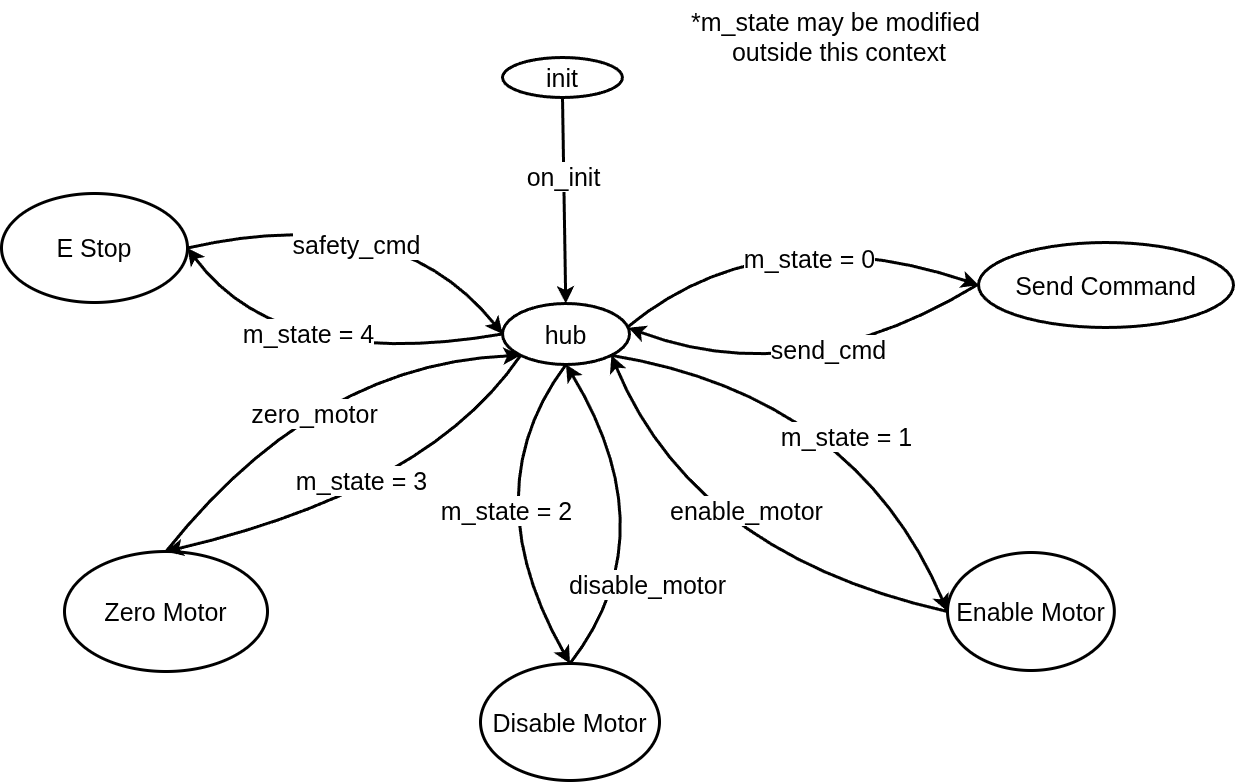

The diagram above was exported from draw.io. Its source (the exported page's mxGraphModel, read from the mxfile embedded in the PNG):
<mxGraphModel dx="3000" dy="2673" grid="0" gridSize="10" guides="1" tooltips="1" connect="1" arrows="1" fold="1" page="0" pageScale="1" pageWidth="850" pageHeight="1100" math="0" shadow="0">
  <root>
    <mxCell id="0" />
    <mxCell id="1" parent="0" />
    <mxCell id="lYLC1xK31M8CO5f51EsO-1" value="&lt;div&gt;Send Command&lt;/div&gt;" style="ellipse;whiteSpace=wrap;html=1;fillColor=none;fontFamily=Helvetica;fontSize=25;strokeWidth=3;" parent="1" vertex="1">
      <mxGeometry x="418" y="-751" width="255" height="85" as="geometry" />
    </mxCell>
    <mxCell id="lYLC1xK31M8CO5f51EsO-23" style="edgeStyle=none;curved=1;rounded=0;orthogonalLoop=1;jettySize=auto;html=1;exitX=0;exitY=0.5;exitDx=0;exitDy=0;entryX=1;entryY=1;entryDx=0;entryDy=0;fontSize=25;startSize=8;endSize=8;fontFamily=Helvetica;strokeColor=default;strokeWidth=3;" parent="1" source="lYLC1xK31M8CO5f51EsO-2" target="lYLC1xK31M8CO5f51EsO-7" edge="1">
      <mxGeometry relative="1" as="geometry">
        <Array as="points">
          <mxPoint x="133" y="-439" />
        </Array>
      </mxGeometry>
    </mxCell>
    <mxCell id="lYLC1xK31M8CO5f51EsO-29" value="enable_motor" style="edgeLabel;html=1;align=center;verticalAlign=middle;resizable=0;points=[];fontSize=25;fontFamily=Helvetica;" parent="lYLC1xK31M8CO5f51EsO-23" vertex="1" connectable="0">
      <mxGeometry x="-0.0961" y="-7" relative="1" as="geometry">
        <mxPoint x="6" y="-48" as="offset" />
      </mxGeometry>
    </mxCell>
    <mxCell id="lYLC1xK31M8CO5f51EsO-2" value="&lt;div&gt;&lt;span style=&quot;background-color: transparent; color: light-dark(rgb(0, 0, 0), rgb(255, 255, 255));&quot;&gt;Enable Motor&lt;/span&gt;&lt;/div&gt;" style="ellipse;whiteSpace=wrap;html=1;fillColor=none;fontFamily=Helvetica;fontSize=25;strokeWidth=3;" parent="1" vertex="1">
      <mxGeometry x="387" y="-441" width="166.83" height="118" as="geometry" />
    </mxCell>
    <mxCell id="lYLC1xK31M8CO5f51EsO-15" style="edgeStyle=none;curved=1;rounded=0;orthogonalLoop=1;jettySize=auto;html=1;exitX=0.5;exitY=1;exitDx=0;exitDy=0;fontSize=25;startSize=8;endSize=8;fontFamily=Helvetica;strokeColor=default;strokeWidth=3;" parent="1" source="lYLC1xK31M8CO5f51EsO-3" target="lYLC1xK31M8CO5f51EsO-7" edge="1">
      <mxGeometry relative="1" as="geometry" />
    </mxCell>
    <mxCell id="lYLC1xK31M8CO5f51EsO-32" value="on_init" style="edgeLabel;html=1;align=center;verticalAlign=middle;resizable=0;points=[];fontSize=25;fontFamily=Helvetica;" parent="lYLC1xK31M8CO5f51EsO-15" vertex="1" connectable="0">
      <mxGeometry x="-0.2452" y="-1" relative="1" as="geometry">
        <mxPoint as="offset" />
      </mxGeometry>
    </mxCell>
    <mxCell id="lYLC1xK31M8CO5f51EsO-3" value="&lt;div&gt;init&lt;/div&gt;" style="ellipse;whiteSpace=wrap;html=1;fillColor=none;fontFamily=Helvetica;fontSize=25;strokeWidth=3;" parent="1" vertex="1">
      <mxGeometry x="-58" y="-936" width="120" height="40" as="geometry" />
    </mxCell>
    <mxCell id="lYLC1xK31M8CO5f51EsO-4" value="&lt;div&gt;&lt;span style=&quot;background-color: transparent; color: light-dark(rgb(0, 0, 0), rgb(255, 255, 255));&quot;&gt;Disable Motor&lt;/span&gt;&lt;/div&gt;" style="ellipse;whiteSpace=wrap;html=1;fillColor=none;fontFamily=Helvetica;fontSize=25;strokeWidth=3;" parent="1" vertex="1">
      <mxGeometry x="-80" y="-330" width="179" height="117" as="geometry" />
    </mxCell>
    <mxCell id="lYLC1xK31M8CO5f51EsO-5" value="&lt;div&gt;&lt;span style=&quot;background-color: transparent; color: light-dark(rgb(0, 0, 0), rgb(255, 255, 255));&quot;&gt;Zero Motor&lt;/span&gt;&lt;/div&gt;" style="ellipse;whiteSpace=wrap;html=1;fillColor=none;fontFamily=Helvetica;fontSize=25;strokeWidth=3;" parent="1" vertex="1">
      <mxGeometry x="-496" y="-442" width="203" height="120" as="geometry" />
    </mxCell>
    <mxCell id="lYLC1xK31M8CO5f51EsO-35" style="edgeStyle=none;curved=1;rounded=0;orthogonalLoop=1;jettySize=auto;html=1;exitX=1;exitY=0.5;exitDx=0;exitDy=0;entryX=0;entryY=0.5;entryDx=0;entryDy=0;fontSize=25;startSize=8;endSize=8;fontFamily=Helvetica;strokeColor=default;strokeWidth=3;" parent="1" source="lYLC1xK31M8CO5f51EsO-6" target="lYLC1xK31M8CO5f51EsO-7" edge="1">
      <mxGeometry relative="1" as="geometry">
        <Array as="points">
          <mxPoint x="-165" y="-793" />
        </Array>
      </mxGeometry>
    </mxCell>
    <mxCell id="lYLC1xK31M8CO5f51EsO-36" value="&lt;font data-font-src=&quot;https://fonts.googleapis.com/css?family=Computer+Modern&quot;&gt;safety_cmd&lt;/font&gt;" style="edgeLabel;html=1;align=center;verticalAlign=middle;resizable=0;points=[];fontSize=25;fontFamily=Helvetica;" parent="lYLC1xK31M8CO5f51EsO-35" vertex="1" connectable="0">
      <mxGeometry x="-0.1799" y="29" relative="1" as="geometry">
        <mxPoint x="20" y="59" as="offset" />
      </mxGeometry>
    </mxCell>
    <mxCell id="lYLC1xK31M8CO5f51EsO-6" value="&lt;div&gt;&lt;span style=&quot;background-color: transparent; color: light-dark(rgb(0, 0, 0), rgb(255, 255, 255));&quot;&gt;E Stop&lt;/span&gt;&lt;/div&gt;" style="ellipse;whiteSpace=wrap;html=1;fillColor=none;fontFamily=Helvetica;fontSize=25;strokeWidth=3;" parent="1" vertex="1">
      <mxGeometry x="-559" y="-800" width="186" height="109" as="geometry" />
    </mxCell>
    <mxCell id="lYLC1xK31M8CO5f51EsO-10" style="edgeStyle=none;curved=1;rounded=0;orthogonalLoop=1;jettySize=auto;html=1;exitX=0.5;exitY=1;exitDx=0;exitDy=0;fontSize=25;startSize=8;endSize=8;entryX=0.5;entryY=0;entryDx=0;entryDy=0;fontFamily=Helvetica;strokeColor=default;strokeWidth=3;" parent="1" source="lYLC1xK31M8CO5f51EsO-7" target="lYLC1xK31M8CO5f51EsO-4" edge="1">
      <mxGeometry relative="1" as="geometry">
        <Array as="points">
          <mxPoint x="-89" y="-503" />
        </Array>
      </mxGeometry>
    </mxCell>
    <mxCell id="lYLC1xK31M8CO5f51EsO-17" value="m_state = 2" style="edgeLabel;html=1;align=center;verticalAlign=middle;resizable=0;points=[];fontSize=25;fontFamily=Helvetica;" parent="lYLC1xK31M8CO5f51EsO-10" vertex="1" connectable="0">
      <mxGeometry x="-0.1562" y="1" relative="1" as="geometry">
        <mxPoint x="29" y="24" as="offset" />
      </mxGeometry>
    </mxCell>
    <mxCell id="lYLC1xK31M8CO5f51EsO-14" style="edgeStyle=none;curved=1;rounded=0;orthogonalLoop=1;jettySize=auto;html=1;exitX=0;exitY=0.5;exitDx=0;exitDy=0;entryX=1;entryY=0.5;entryDx=0;entryDy=0;fontSize=25;startSize=8;endSize=8;fontFamily=Helvetica;strokeColor=default;strokeWidth=3;" parent="1" source="lYLC1xK31M8CO5f51EsO-7" target="lYLC1xK31M8CO5f51EsO-6" edge="1">
      <mxGeometry relative="1" as="geometry">
        <Array as="points">
          <mxPoint x="-281" y="-621" />
        </Array>
      </mxGeometry>
    </mxCell>
    <mxCell id="lYLC1xK31M8CO5f51EsO-21" value="m_state = 4" style="edgeLabel;html=1;align=center;verticalAlign=middle;resizable=0;points=[];fontSize=25;fontFamily=Helvetica;" parent="lYLC1xK31M8CO5f51EsO-14" vertex="1" connectable="0">
      <mxGeometry x="-0.0408" relative="1" as="geometry">
        <mxPoint x="-14" y="-33" as="offset" />
      </mxGeometry>
    </mxCell>
    <mxCell id="lYLC1xK31M8CO5f51EsO-24" style="edgeStyle=none;curved=1;rounded=0;orthogonalLoop=1;jettySize=auto;html=1;exitX=1;exitY=1;exitDx=0;exitDy=0;entryX=0;entryY=0.5;entryDx=0;entryDy=0;fontSize=25;startSize=8;endSize=8;fontFamily=Helvetica;strokeColor=default;strokeWidth=3;" parent="1" source="lYLC1xK31M8CO5f51EsO-7" target="lYLC1xK31M8CO5f51EsO-2" edge="1">
      <mxGeometry relative="1" as="geometry">
        <Array as="points">
          <mxPoint x="295" y="-598" />
        </Array>
      </mxGeometry>
    </mxCell>
    <mxCell id="lYLC1xK31M8CO5f51EsO-25" value="m_state = 1" style="edgeLabel;html=1;align=center;verticalAlign=middle;resizable=0;points=[];fontSize=25;fontFamily=Helvetica;" parent="lYLC1xK31M8CO5f51EsO-24" vertex="1" connectable="0">
      <mxGeometry x="-0.0631" y="-15" relative="1" as="geometry">
        <mxPoint x="14" y="29" as="offset" />
      </mxGeometry>
    </mxCell>
    <mxCell id="lYLC1xK31M8CO5f51EsO-7" value="&lt;div&gt;&lt;span style=&quot;background-color: transparent; color: light-dark(rgb(0, 0, 0), rgb(255, 255, 255));&quot;&gt;hub&lt;/span&gt;&lt;/div&gt;" style="ellipse;whiteSpace=wrap;html=1;fillColor=none;fontFamily=Helvetica;fontSize=25;strokeWidth=3;" parent="1" vertex="1">
      <mxGeometry x="-58" y="-690" width="127" height="61" as="geometry" />
    </mxCell>
    <mxCell id="lYLC1xK31M8CO5f51EsO-13" style="edgeStyle=none;curved=1;rounded=0;orthogonalLoop=1;jettySize=auto;html=1;fontSize=25;startSize=8;endSize=8;entryX=0;entryY=0.5;entryDx=0;entryDy=0;exitX=0.985;exitY=0.385;exitDx=0;exitDy=0;exitPerimeter=0;fontFamily=Helvetica;strokeColor=default;strokeWidth=3;" parent="1" source="lYLC1xK31M8CO5f51EsO-7" target="lYLC1xK31M8CO5f51EsO-1" edge="1">
      <mxGeometry relative="1" as="geometry">
        <mxPoint x="19" y="-639" as="sourcePoint" />
        <mxPoint x="158" y="-591" as="targetPoint" />
        <Array as="points">
          <mxPoint x="205" y="-780" />
        </Array>
      </mxGeometry>
    </mxCell>
    <mxCell id="lYLC1xK31M8CO5f51EsO-19" value="m_state = 0" style="edgeLabel;html=1;align=center;verticalAlign=middle;resizable=0;points=[];fontSize=25;fontFamily=Helvetica;" parent="lYLC1xK31M8CO5f51EsO-13" vertex="1" connectable="0">
      <mxGeometry x="-0.028" y="-11" relative="1" as="geometry">
        <mxPoint x="30" y="28" as="offset" />
      </mxGeometry>
    </mxCell>
    <mxCell id="lYLC1xK31M8CO5f51EsO-18" style="edgeStyle=none;curved=1;rounded=0;orthogonalLoop=1;jettySize=auto;html=1;exitX=0;exitY=0.5;exitDx=0;exitDy=0;entryX=0.992;entryY=0.397;entryDx=0;entryDy=0;fontSize=25;startSize=8;endSize=8;fontFamily=Helvetica;entryPerimeter=0;strokeColor=default;strokeWidth=3;" parent="1" target="lYLC1xK31M8CO5f51EsO-7" edge="1">
      <mxGeometry relative="1" as="geometry">
        <Array as="points">
          <mxPoint x="239.5" y="-601" />
        </Array>
        <mxPoint x="416.4999999999977" y="-708.5" as="sourcePoint" />
        <mxPoint x="60.49999999999318" y="-649" as="targetPoint" />
      </mxGeometry>
    </mxCell>
    <mxCell id="lYLC1xK31M8CO5f51EsO-28" value="send_cmd" style="edgeLabel;html=1;align=center;verticalAlign=middle;resizable=0;points=[];fontSize=25;fontFamily=Helvetica;" parent="lYLC1xK31M8CO5f51EsO-18" vertex="1" connectable="0">
      <mxGeometry x="-0.1614" y="-9" relative="1" as="geometry">
        <mxPoint x="-5" y="-14" as="offset" />
      </mxGeometry>
    </mxCell>
    <mxCell id="lYLC1xK31M8CO5f51EsO-26" style="edgeStyle=none;curved=1;rounded=0;orthogonalLoop=1;jettySize=auto;html=1;entryX=0;entryY=1;entryDx=0;entryDy=0;fontSize=25;startSize=8;endSize=8;fontFamily=Helvetica;exitX=0.5;exitY=0;exitDx=0;exitDy=0;strokeColor=default;strokeWidth=3;" parent="1" target="lYLC1xK31M8CO5f51EsO-7" edge="1" source="lYLC1xK31M8CO5f51EsO-5">
      <mxGeometry relative="1" as="geometry">
        <mxPoint x="-9" y="-435" as="sourcePoint" />
        <mxPoint x="-235.0000000000001" y="-614.0400000000001" as="targetPoint" />
        <Array as="points">
          <mxPoint x="-245" y="-630" />
        </Array>
      </mxGeometry>
    </mxCell>
    <mxCell id="lYLC1xK31M8CO5f51EsO-27" value="zero_motor" style="edgeLabel;html=1;align=center;verticalAlign=middle;resizable=0;points=[];fontSize=25;fontFamily=Helvetica;" parent="lYLC1xK31M8CO5f51EsO-26" vertex="1" connectable="0">
      <mxGeometry x="-0.2387" y="-7" relative="1" as="geometry">
        <mxPoint x="37" y="-11" as="offset" />
      </mxGeometry>
    </mxCell>
    <mxCell id="lYLC1xK31M8CO5f51EsO-30" style="edgeStyle=none;curved=1;rounded=0;orthogonalLoop=1;jettySize=auto;html=1;exitX=0.5;exitY=0;exitDx=0;exitDy=0;entryX=0.5;entryY=1;entryDx=0;entryDy=0;fontSize=25;startSize=8;endSize=8;fontFamily=Helvetica;strokeColor=default;strokeWidth=3;" parent="1" source="lYLC1xK31M8CO5f51EsO-4" target="lYLC1xK31M8CO5f51EsO-7" edge="1">
      <mxGeometry relative="1" as="geometry">
        <Array as="points">
          <mxPoint x="109" y="-458" />
        </Array>
      </mxGeometry>
    </mxCell>
    <mxCell id="lYLC1xK31M8CO5f51EsO-31" value="disable_&lt;span style=&quot;background-color: light-dark(#ffffff, var(--ge-dark-color, #121212)); color: light-dark(rgb(0, 0, 0), rgb(255, 255, 255));&quot;&gt;motor&lt;/span&gt;" style="edgeLabel;html=1;align=center;verticalAlign=middle;resizable=0;points=[];fontSize=25;fontFamily=Helvetica;" parent="1" vertex="1" connectable="0">
      <mxGeometry x="74" y="-420" as="geometry">
        <mxPoint x="12" y="10" as="offset" />
      </mxGeometry>
    </mxCell>
    <mxCell id="lYLC1xK31M8CO5f51EsO-41" value="" style="group;fillColor=none;fontFamily=Helvetica;fontSize=25;" parent="1" vertex="1" connectable="0">
      <mxGeometry x="-202" y="-669" width="199" height="130" as="geometry" />
    </mxCell>
    <mxCell id="lYLC1xK31M8CO5f51EsO-39" style="edgeStyle=none;curved=1;rounded=0;orthogonalLoop=1;jettySize=auto;html=1;entryX=0.5;entryY=0;entryDx=0;entryDy=0;fontSize=25;startSize=8;endSize=8;fontFamily=Helvetica;exitX=0;exitY=1;exitDx=0;exitDy=0;strokeColor=default;strokeWidth=3;" parent="1" edge="1" target="lYLC1xK31M8CO5f51EsO-5" source="lYLC1xK31M8CO5f51EsO-7">
      <mxGeometry relative="1" as="geometry">
        <mxPoint x="-68.17591836734715" y="-555" as="sourcePoint" />
        <mxPoint x="-91" y="-425" as="targetPoint" />
        <Array as="points">
          <mxPoint x="-131" y="-504" />
        </Array>
      </mxGeometry>
    </mxCell>
    <mxCell id="lYLC1xK31M8CO5f51EsO-38" value="m_state = 3" style="edgeLabel;html=1;align=center;verticalAlign=middle;resizable=0;points=[];fontSize=25;fontFamily=Helvetica;" parent="1" vertex="1" connectable="0">
      <mxGeometry x="-193.99510204081633" y="-516.0004123711341" as="geometry">
        <mxPoint x="-6" y="2" as="offset" />
      </mxGeometry>
    </mxCell>
    <mxCell id="guy5uHq-_jedPNNqDG_l-1" value="*m_state may be modified&lt;div&gt;&amp;nbsp;outside this context&lt;/div&gt;" style="text;html=1;align=center;verticalAlign=middle;resizable=0;points=[];autosize=1;strokeColor=none;fillColor=none;fontFamily=Helvetica;fontSize=25;" vertex="1" parent="1">
      <mxGeometry x="121" y="-993" width="307" height="72" as="geometry" />
    </mxCell>
  </root>
</mxGraphModel>